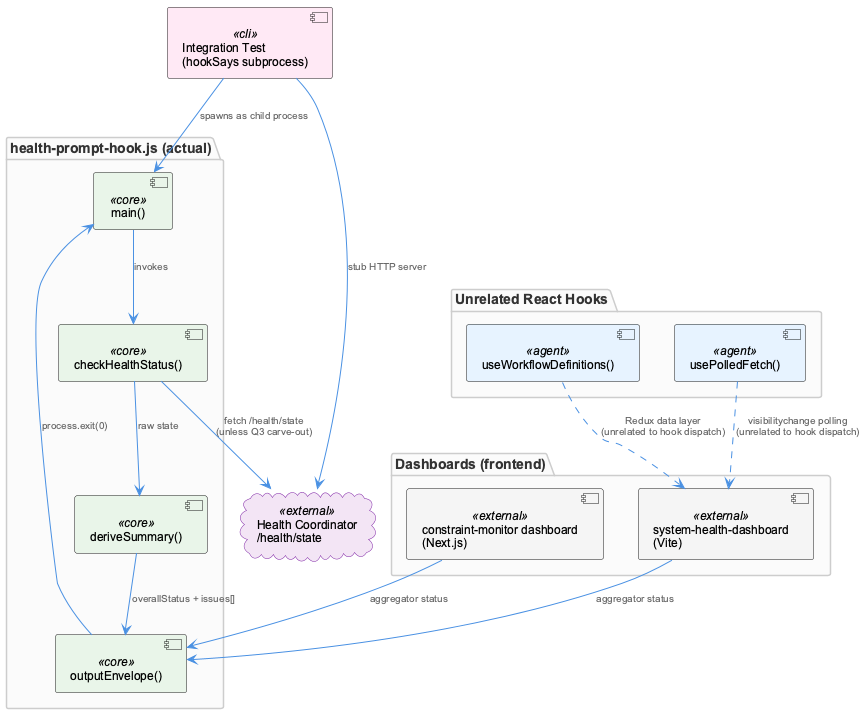

The diagram above was rendered by PlantUML. Its source (embedded in the PNG):
@startuml
!include /Users/Q284340/Agentic/coding/docs/puml/_standard-style.puml

package "health-prompt-hook.js (actual)" {
  component "main()" as main <<core>>
  component "checkHealthStatus()" as check <<core>>
  component "deriveSummary()" as derive <<core>>
  component "outputEnvelope()" as envelope <<core>>
}

cloud "Health Coordinator\n/health/state" as coordinator <<external>>

package "Dashboards (frontend)" {
  component "constraint-monitor dashboard\n(Next.js)" as constraintDash <<external>>
  component "system-health-dashboard\n(Vite)" as sysHealthDash <<external>>
}

package "Unrelated React Hooks" {
  component "useWorkflowDefinitions()" as workflowHook <<agent>>
  component "usePolledFetch()" as pollHook <<agent>>
}

component "Integration Test\n(hookSays subprocess)" as test <<cli>>

main --> check : "invokes"
check --> coordinator : "fetch /health/state\n(unless Q3 carve-out)"
check --> derive : "raw state"
derive --> envelope : "overallStatus + issues[]"
envelope --> main : "process.exit(0)"

constraintDash --> envelope : "aggregator status"
sysHealthDash --> envelope : "aggregator status"

test --> main : "spawns as child process"
test --> coordinator : "stub HTTP server"

workflowHook ..> sysHealthDash : "Redux data layer\n(unrelated to hook dispatch)"
pollHook ..> sysHealthDash : "visibilitychange polling\n(unrelated to hook dispatch)"

@enduml